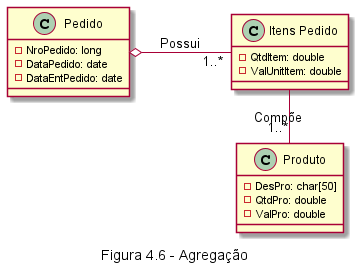

The diagram above was rendered by PlantUML. Its source (embedded in the PNG):
@startuml Fig46
left to right direction
caption Figura 4.6 - Agregação
class Pedido {
    - NroPedido: long
    - DataPedido: date
    - DataEntPedido: date
}

class "Itens Pedido" as ItensPedido {
    - QtdItem: double
    - ValUnitItem: double
}

class Produto {
    - DesPro: char[50]
    - QtdPro: double
    - ValPro: double
}

Pedido o-- "1..*" ItensPedido : Possui
ItensPedido -right- "1..*" Produto : Compõe


@enduml